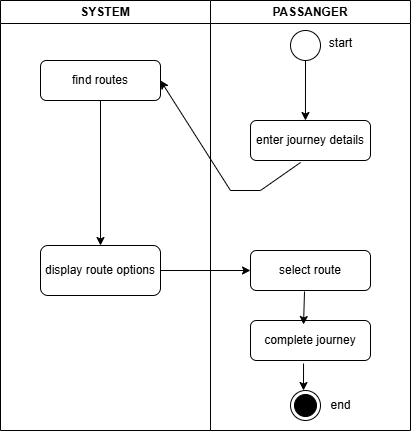

The diagram above was exported from draw.io. Its source (the exported page's mxGraphModel, read from the mxfile embedded in the PNG):
<mxGraphModel dx="872" dy="439" grid="1" gridSize="10" guides="1" tooltips="1" connect="1" arrows="1" fold="1" page="1" pageScale="1" pageWidth="827" pageHeight="1169" math="0" shadow="0">
  <root>
    <mxCell id="0" />
    <mxCell id="1" parent="0" />
    <mxCell id="2Vaq67ptV_jMPREfAd0v-1" value="PASSANGER" style="swimlane;whiteSpace=wrap;html=1;" parent="1" vertex="1">
      <mxGeometry x="350" y="60" width="200" height="430" as="geometry" />
    </mxCell>
    <mxCell id="2Vaq67ptV_jMPREfAd0v-3" value="enter journey details" style="rounded=1;whiteSpace=wrap;html=1;" parent="2Vaq67ptV_jMPREfAd0v-1" vertex="1">
      <mxGeometry x="40" y="120" width="120" height="40" as="geometry" />
    </mxCell>
    <mxCell id="2Vaq67ptV_jMPREfAd0v-4" value="" style="ellipse;whiteSpace=wrap;html=1;aspect=fixed;" parent="2Vaq67ptV_jMPREfAd0v-1" vertex="1">
      <mxGeometry x="80" y="30" width="30" height="30" as="geometry" />
    </mxCell>
    <mxCell id="2Vaq67ptV_jMPREfAd0v-7" value="select route" style="rounded=1;whiteSpace=wrap;html=1;" parent="2Vaq67ptV_jMPREfAd0v-1" vertex="1">
      <mxGeometry x="40" y="250" width="120" height="40" as="geometry" />
    </mxCell>
    <mxCell id="2Vaq67ptV_jMPREfAd0v-8" value="complete journey" style="rounded=1;whiteSpace=wrap;html=1;" parent="2Vaq67ptV_jMPREfAd0v-1" vertex="1">
      <mxGeometry x="40" y="320" width="120" height="40" as="geometry" />
    </mxCell>
    <mxCell id="2Vaq67ptV_jMPREfAd0v-9" value="" style="ellipse;html=1;shape=endState;fillColor=#000000;strokeColor=#000000;" parent="2Vaq67ptV_jMPREfAd0v-1" vertex="1">
      <mxGeometry x="80" y="390" width="30" height="30" as="geometry" />
    </mxCell>
    <mxCell id="2Vaq67ptV_jMPREfAd0v-13" value="" style="endArrow=classic;html=1;rounded=0;exitX=0.5;exitY=1;exitDx=0;exitDy=0;entryX=0.458;entryY=0;entryDx=0;entryDy=0;exitPerimeter=0;entryPerimeter=0;" parent="2Vaq67ptV_jMPREfAd0v-1" source="2Vaq67ptV_jMPREfAd0v-4" target="2Vaq67ptV_jMPREfAd0v-3" edge="1">
      <mxGeometry width="50" height="50" relative="1" as="geometry">
        <mxPoint x="40" y="240" as="sourcePoint" />
        <mxPoint x="90" y="190" as="targetPoint" />
        <Array as="points" />
      </mxGeometry>
    </mxCell>
    <mxCell id="2Vaq67ptV_jMPREfAd0v-17" value="" style="endArrow=classic;html=1;rounded=0;exitX=0.45;exitY=1.025;exitDx=0;exitDy=0;exitPerimeter=0;entryX=0.442;entryY=0.1;entryDx=0;entryDy=0;entryPerimeter=0;" parent="2Vaq67ptV_jMPREfAd0v-1" source="2Vaq67ptV_jMPREfAd0v-7" target="2Vaq67ptV_jMPREfAd0v-8" edge="1">
      <mxGeometry width="50" height="50" relative="1" as="geometry">
        <mxPoint x="40" y="240" as="sourcePoint" />
        <mxPoint x="90" y="190" as="targetPoint" />
      </mxGeometry>
    </mxCell>
    <mxCell id="2Vaq67ptV_jMPREfAd0v-11" value="end" style="text;html=1;align=center;verticalAlign=middle;resizable=0;points=[];autosize=1;strokeColor=none;fillColor=none;" parent="2Vaq67ptV_jMPREfAd0v-1" vertex="1">
      <mxGeometry x="110" y="390" width="40" height="30" as="geometry" />
    </mxCell>
    <mxCell id="2Vaq67ptV_jMPREfAd0v-21" value="" style="endArrow=classic;html=1;rounded=0;exitX=0.442;exitY=1.075;exitDx=0;exitDy=0;exitPerimeter=0;" parent="2Vaq67ptV_jMPREfAd0v-1" source="2Vaq67ptV_jMPREfAd0v-8" edge="1">
      <mxGeometry width="50" height="50" relative="1" as="geometry">
        <mxPoint x="40" y="240" as="sourcePoint" />
        <mxPoint x="93" y="390" as="targetPoint" />
      </mxGeometry>
    </mxCell>
    <mxCell id="2Vaq67ptV_jMPREfAd0v-2" value="SYSTEM" style="swimlane;whiteSpace=wrap;html=1;" parent="1" vertex="1">
      <mxGeometry x="140" y="60" width="210" height="430" as="geometry" />
    </mxCell>
    <mxCell id="2Vaq67ptV_jMPREfAd0v-5" value="find routes" style="rounded=1;whiteSpace=wrap;html=1;" parent="2Vaq67ptV_jMPREfAd0v-2" vertex="1">
      <mxGeometry x="40" y="60" width="120" height="40" as="geometry" />
    </mxCell>
    <mxCell id="2Vaq67ptV_jMPREfAd0v-6" value="display route options" style="rounded=1;whiteSpace=wrap;html=1;" parent="2Vaq67ptV_jMPREfAd0v-2" vertex="1">
      <mxGeometry x="40" y="245" width="120" height="50" as="geometry" />
    </mxCell>
    <mxCell id="2Vaq67ptV_jMPREfAd0v-15" value="" style="endArrow=classic;html=1;rounded=0;exitX=0.5;exitY=1;exitDx=0;exitDy=0;entryX=0.5;entryY=0;entryDx=0;entryDy=0;" parent="2Vaq67ptV_jMPREfAd0v-2" source="2Vaq67ptV_jMPREfAd0v-5" target="2Vaq67ptV_jMPREfAd0v-6" edge="1">
      <mxGeometry width="50" height="50" relative="1" as="geometry">
        <mxPoint x="250" y="180" as="sourcePoint" />
        <mxPoint x="300" y="130" as="targetPoint" />
      </mxGeometry>
    </mxCell>
    <mxCell id="2Vaq67ptV_jMPREfAd0v-10" value="start" style="text;html=1;align=center;verticalAlign=middle;resizable=0;points=[];autosize=1;strokeColor=none;fillColor=none;" parent="1" vertex="1">
      <mxGeometry x="455" y="88" width="50" height="30" as="geometry" />
    </mxCell>
    <mxCell id="2Vaq67ptV_jMPREfAd0v-14" value="" style="endArrow=classic;html=1;rounded=0;exitX=0.417;exitY=1.05;exitDx=0;exitDy=0;entryX=1;entryY=0.5;entryDx=0;entryDy=0;exitPerimeter=0;" parent="1" source="2Vaq67ptV_jMPREfAd0v-3" target="2Vaq67ptV_jMPREfAd0v-5" edge="1">
      <mxGeometry width="50" height="50" relative="1" as="geometry">
        <mxPoint x="390" y="300" as="sourcePoint" />
        <mxPoint x="440" y="250" as="targetPoint" />
        <Array as="points">
          <mxPoint x="400" y="250" />
          <mxPoint x="370" y="250" />
        </Array>
      </mxGeometry>
    </mxCell>
    <mxCell id="2Vaq67ptV_jMPREfAd0v-16" value="" style="endArrow=classic;html=1;rounded=0;exitX=1;exitY=0.5;exitDx=0;exitDy=0;entryX=0;entryY=0.5;entryDx=0;entryDy=0;" parent="1" source="2Vaq67ptV_jMPREfAd0v-6" target="2Vaq67ptV_jMPREfAd0v-7" edge="1">
      <mxGeometry width="50" height="50" relative="1" as="geometry">
        <mxPoint x="390" y="300" as="sourcePoint" />
        <mxPoint x="440" y="250" as="targetPoint" />
      </mxGeometry>
    </mxCell>
  </root>
</mxGraphModel>